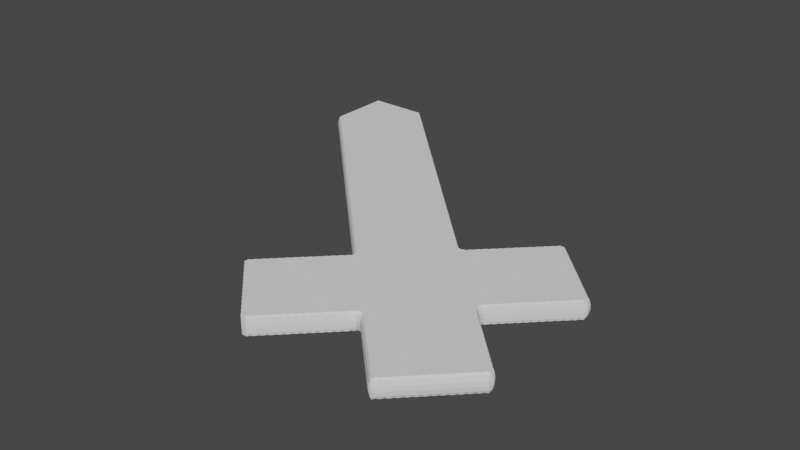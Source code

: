 # Source: Sword.blend  (saved by Blender 3.3.6; exported with 4.5.12 LTS)
import bpy
from mathutils import Matrix  # noqa: F401  (used for matrix-valued properties, if any)

bpy.ops.wm.read_factory_settings(use_empty=True)
scene = bpy.context.scene
scene.name = 'Scene'

# ---- collections
col_collection = bpy.data.collections.new('Collection'); scene.collection.children.link(col_collection)

# ---- world
world_world = bpy.data.worlds.new('World'); scene.world = world_world
world_world.use_nodes = True; world_world.node_tree.nodes.clear()
_N = world_world.node_tree.nodes; _L = world_world.node_tree.links
n0 = _N.new('ShaderNodeOutputWorld'); n0.name = 'World Output'; n0.location = (300, 300)
n1 = _N.new('ShaderNodeBackground'); n1.name = 'Background'; n1.location = (10, 300)
n1.inputs[0].default_value = (0.05088, 0.05088, 0.05088, 1.0)
_L.new(n1.outputs[0], n0.inputs[0])
n0.is_active_output = True
world_world.color = (0.05088, 0.05088, 0.05088)
world_world.use_sun_shadow = False
world_world.sun_shadow_jitter_overblur = 0.0

# ---- meshes
me_x = bpy.data.meshes.new('立方体')
me_x.from_pydata([(0.1577, -3.033, -0.2), (0.1577, -3.033, 0.2), (1.572, -1.619, -0.2), (1.572, -1.619, 0.2), (1.572, -4.448, -0.2), (1.572, -4.448, 0.2), (2.986, -3.033, -0.2), (2.986, -3.033, 0.2), (-1.257, -4.448, -0.2), (-1.257, -4.448, 0.2), (2.986, -0.205, 0.2), (2.986, -0.205, -0.2), (4.4, -1.619, -0.2), (4.4, -1.619, 0.2), (0.1577, -5.862, 0.2), (0.1577, -5.862, -0.2), (4.4, -4.448, 0.2), (4.4, -4.448, -0.2), (2.986, -5.862, -0.2), (2.986, -5.862, 0.2), (-3.378, 3.33, -0.2), (-4.792, 1.916, -0.2), (-4.792, 1.916, 0.2), (-3.378, 3.33, 0.2), (-4.792, 3.33, -0.2), (-4.792, 3.33, 0.2)], [], [(1, 3, 23, 25, 22), (0, 4, 15, 8), (7, 5, 19, 16), (1, 0, 8, 9), (2, 6, 4, 0), (7, 3, 1, 5), (11, 10, 13, 12), (15, 14, 9, 8), (7, 6, 12, 13), (6, 2, 11, 12), (5, 1, 9, 14), (4, 5, 14, 15), (3, 7, 13, 10), (2, 3, 10, 11), (17, 16, 19, 18), (6, 7, 16, 17), (5, 4, 18, 19), (4, 6, 17, 18), (24, 25, 23, 20), (2, 0, 21, 24, 20), (3, 2, 20, 23), (0, 1, 22, 21), (21, 22, 25, 24)])
_uv = me_x.uv_layers.new(name='UVマップ')
_uv.uv.foreach_set('vector', [0.875, 0.75, 0.875, 0.5, 0.875, 0.5, 0.875, 0.625, 0.875, 0.75, 0.125, 0.75, 0.375, 0.75, 0.375, 0.75, 0.125, 0.75, 0.625, 0.5, 0.625, 0.75, 0.625, 0.75, 0.625, 0.5, 0.625, 0.0, 0.375, 0.0, 0.375, 0.0, 0.625, 0.0, 0.125, 0.5, 0.375, 0.5, 0.375, 0.75, 0.125, 0.75, 0.625, 0.5, 0.875, 0.5, 0.875, 0.75, 0.625, 0.75, 0.375, 0.25, 0.625, 0.25, 0.625, 0.5, 0.375, 0.5, 0.375, 0.75, 0.625, 0.75, 0.625, 1.0, 0.375, 1.0, 0.625, 0.5, 0.375, 0.5, 0.375, 0.5, 0.625, 0.5, 0.375, 0.5, 0.125, 0.5, 0.125, 0.5, 0.375, 0.5, 0.625, 0.75, 0.875, 0.75, 0.875, 0.75, 0.625, 0.75, 0.375, 0.75, 0.625, 0.75, 0.625, 0.75, 0.375, 0.75, 0.875, 0.5, 0.625, 0.5, 0.625, 0.5, 0.875, 0.5, 0.375, 0.25, 0.625, 0.25, 0.625, 0.25, 0.375, 0.25, 0.375, 0.5, 0.625, 0.5, 0.625, 0.75, 0.375, 0.75, 0.375, 0.5, 0.625, 0.5, 0.625, 0.5, 0.375, 0.5, 0.625, 0.75, 0.375, 0.75, 0.375, 0.75, 0.625, 0.75, 0.375, 0.75, 0.375, 0.5, 0.375, 0.5, 0.375, 0.75, 0.375, 0.125, 0.625, 0.125, 0.625, 0.25, 0.375, 0.25, 0.125, 0.5, 0.125, 0.75, 0.125, 0.75, 0.125, 0.625, 0.125, 0.5, 0.625, 0.25, 0.375, 0.25, 0.375, 0.25, 0.625, 0.25, 0.375, 0.0, 0.625, 0.0, 0.625, 0.0, 0.375, 0.0, 0.375, 0.0, 0.625, 0.0, 0.625, 0.125, 0.375, 0.125])
me_x.update()

# ---- objects
ob_x = bpy.data.objects.new('立方体', me_x)

# ---- transforms, parenting, visibility, modifiers, constraints
ob_x.location = (0.0, 0.0, 0.0)
_m = ob_x.modifiers.new('リメッシュ', 'REMESH')

# ---- collection membership
col_collection.objects.link(ob_x)

# ---- scene / render settings (as saved in the file)
scene.frame_start = 1; scene.frame_end = 250; scene.frame_set(1)
scene.render.engine = 'BLENDER_EEVEE_NEXT'
scene.cycles.sampling_pattern = 'TABULATED_SOBOL'
scene.cycles.use_light_tree = False
scene.view_settings.view_transform = 'Filmic'
bpy.context.view_layer.update()

# ---- added for rendering (the .blend has no active camera and no usable light): camera, sun
cam_auto = bpy.data.cameras.new('AutoCamera')
cam_auto.lens = 50.0
cam_auto.sensor_width = 36.0
cam_auto.clip_end = 1000.0
ob_auto_camera = bpy.data.objects.new('AutoCamera', cam_auto)
scene.collection.objects.link(ob_auto_camera)
ob_auto_camera.location = (12.3472, -16.3173, 10.0344)
ob_auto_camera.rotation_euler = (1.09748, -7.21219e-08, 0.694738)
scene.camera = ob_auto_camera
light_auto_sun = bpy.data.lights.new('AutoSun', 'SUN')
light_auto_sun.energy = 3.0
light_auto_sun.angle = 0.0523599
ob_auto_sun = bpy.data.objects.new('AutoSun', light_auto_sun)
scene.collection.objects.link(ob_auto_sun)
ob_auto_sun.rotation_euler = (0.872665, 0.174533, 0.523599)
bpy.context.view_layer.update()
